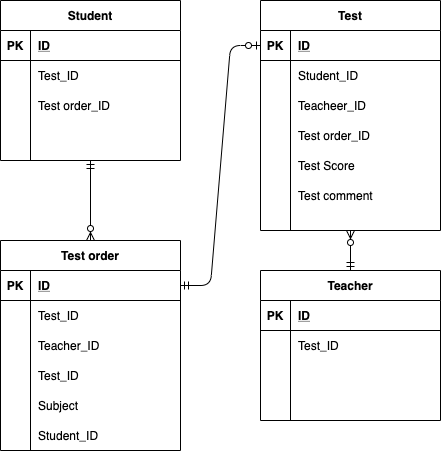

The diagram above was exported from draw.io. Its source (the exported page's mxGraphModel, read from the mxfile embedded in the PNG):
<mxGraphModel dx="529" dy="305" grid="1" gridSize="10" guides="1" tooltips="1" connect="1" arrows="1" fold="1" page="1" pageScale="1" pageWidth="827" pageHeight="1169" math="0" shadow="0">
  <root>
    <mxCell id="0" />
    <mxCell id="1" parent="0" />
    <mxCell id="2" value="Student" style="shape=table;startSize=30;container=1;collapsible=1;childLayout=tableLayout;fixedRows=1;rowLines=0;fontStyle=1;align=center;resizeLast=1;" parent="1" vertex="1">
      <mxGeometry x="60" y="80" width="180" height="160" as="geometry" />
    </mxCell>
    <mxCell id="3" value="" style="shape=partialRectangle;collapsible=0;dropTarget=0;pointerEvents=0;fillColor=none;top=0;left=0;bottom=1;right=0;points=[[0,0.5],[1,0.5]];portConstraint=eastwest;" parent="2" vertex="1">
      <mxGeometry y="30" width="180" height="30" as="geometry" />
    </mxCell>
    <mxCell id="4" value="PK" style="shape=partialRectangle;connectable=0;fillColor=none;top=0;left=0;bottom=0;right=0;fontStyle=1;overflow=hidden;" parent="3" vertex="1">
      <mxGeometry width="30" height="30" as="geometry" />
    </mxCell>
    <mxCell id="5" value="ID" style="shape=partialRectangle;connectable=0;fillColor=none;top=0;left=0;bottom=0;right=0;align=left;spacingLeft=6;fontStyle=5;overflow=hidden;" parent="3" vertex="1">
      <mxGeometry x="30" width="150" height="30" as="geometry" />
    </mxCell>
    <mxCell id="6" value="" style="shape=partialRectangle;collapsible=0;dropTarget=0;pointerEvents=0;fillColor=none;top=0;left=0;bottom=0;right=0;points=[[0,0.5],[1,0.5]];portConstraint=eastwest;" parent="2" vertex="1">
      <mxGeometry y="60" width="180" height="30" as="geometry" />
    </mxCell>
    <mxCell id="7" value="" style="shape=partialRectangle;connectable=0;fillColor=none;top=0;left=0;bottom=0;right=0;editable=1;overflow=hidden;" parent="6" vertex="1">
      <mxGeometry width="30" height="30" as="geometry" />
    </mxCell>
    <mxCell id="8" value="Test_ID" style="shape=partialRectangle;connectable=0;fillColor=none;top=0;left=0;bottom=0;right=0;align=left;spacingLeft=6;overflow=hidden;" parent="6" vertex="1">
      <mxGeometry x="30" width="150" height="30" as="geometry" />
    </mxCell>
    <mxCell id="9" value="" style="shape=partialRectangle;collapsible=0;dropTarget=0;pointerEvents=0;fillColor=none;top=0;left=0;bottom=0;right=0;points=[[0,0.5],[1,0.5]];portConstraint=eastwest;" parent="2" vertex="1">
      <mxGeometry y="90" width="180" height="30" as="geometry" />
    </mxCell>
    <mxCell id="10" value="" style="shape=partialRectangle;connectable=0;fillColor=none;top=0;left=0;bottom=0;right=0;editable=1;overflow=hidden;" parent="9" vertex="1">
      <mxGeometry width="30" height="30" as="geometry" />
    </mxCell>
    <mxCell id="11" value="Test order_ID" style="shape=partialRectangle;connectable=0;fillColor=none;top=0;left=0;bottom=0;right=0;align=left;spacingLeft=6;overflow=hidden;" parent="9" vertex="1">
      <mxGeometry x="30" width="150" height="30" as="geometry" />
    </mxCell>
    <mxCell id="12" value="" style="shape=partialRectangle;collapsible=0;dropTarget=0;pointerEvents=0;fillColor=none;top=0;left=0;bottom=0;right=0;points=[[0,0.5],[1,0.5]];portConstraint=eastwest;" parent="2" vertex="1">
      <mxGeometry y="120" width="180" height="30" as="geometry" />
    </mxCell>
    <mxCell id="13" value="" style="shape=partialRectangle;connectable=0;fillColor=none;top=0;left=0;bottom=0;right=0;editable=1;overflow=hidden;" parent="12" vertex="1">
      <mxGeometry width="30" height="30" as="geometry" />
    </mxCell>
    <mxCell id="14" value="" style="shape=partialRectangle;connectable=0;fillColor=none;top=0;left=0;bottom=0;right=0;align=left;spacingLeft=6;overflow=hidden;" parent="12" vertex="1">
      <mxGeometry x="30" width="150" height="30" as="geometry" />
    </mxCell>
    <mxCell id="15" value="Teacher" style="shape=table;startSize=30;container=1;collapsible=1;childLayout=tableLayout;fixedRows=1;rowLines=0;fontStyle=1;align=center;resizeLast=1;" parent="1" vertex="1">
      <mxGeometry x="320" y="350" width="180" height="150" as="geometry" />
    </mxCell>
    <mxCell id="16" value="" style="shape=partialRectangle;collapsible=0;dropTarget=0;pointerEvents=0;fillColor=none;top=0;left=0;bottom=1;right=0;points=[[0,0.5],[1,0.5]];portConstraint=eastwest;" parent="15" vertex="1">
      <mxGeometry y="30" width="180" height="30" as="geometry" />
    </mxCell>
    <mxCell id="17" value="PK" style="shape=partialRectangle;connectable=0;fillColor=none;top=0;left=0;bottom=0;right=0;fontStyle=1;overflow=hidden;" parent="16" vertex="1">
      <mxGeometry width="30" height="30" as="geometry" />
    </mxCell>
    <mxCell id="18" value="ID" style="shape=partialRectangle;connectable=0;fillColor=none;top=0;left=0;bottom=0;right=0;align=left;spacingLeft=6;fontStyle=5;overflow=hidden;" parent="16" vertex="1">
      <mxGeometry x="30" width="150" height="30" as="geometry" />
    </mxCell>
    <mxCell id="19" value="" style="shape=partialRectangle;collapsible=0;dropTarget=0;pointerEvents=0;fillColor=none;top=0;left=0;bottom=0;right=0;points=[[0,0.5],[1,0.5]];portConstraint=eastwest;" parent="15" vertex="1">
      <mxGeometry y="60" width="180" height="30" as="geometry" />
    </mxCell>
    <mxCell id="20" value="" style="shape=partialRectangle;connectable=0;fillColor=none;top=0;left=0;bottom=0;right=0;editable=1;overflow=hidden;" parent="19" vertex="1">
      <mxGeometry width="30" height="30" as="geometry" />
    </mxCell>
    <mxCell id="21" value="Test_ID" style="shape=partialRectangle;connectable=0;fillColor=none;top=0;left=0;bottom=0;right=0;align=left;spacingLeft=6;overflow=hidden;" parent="19" vertex="1">
      <mxGeometry x="30" width="150" height="30" as="geometry" />
    </mxCell>
    <mxCell id="22" value="" style="shape=partialRectangle;collapsible=0;dropTarget=0;pointerEvents=0;fillColor=none;top=0;left=0;bottom=0;right=0;points=[[0,0.5],[1,0.5]];portConstraint=eastwest;" parent="15" vertex="1">
      <mxGeometry y="90" width="180" height="30" as="geometry" />
    </mxCell>
    <mxCell id="23" value="" style="shape=partialRectangle;connectable=0;fillColor=none;top=0;left=0;bottom=0;right=0;editable=1;overflow=hidden;" parent="22" vertex="1">
      <mxGeometry width="30" height="30" as="geometry" />
    </mxCell>
    <mxCell id="24" value="" style="shape=partialRectangle;connectable=0;fillColor=none;top=0;left=0;bottom=0;right=0;align=left;spacingLeft=6;overflow=hidden;" parent="22" vertex="1">
      <mxGeometry x="30" width="150" height="30" as="geometry" />
    </mxCell>
    <mxCell id="25" value="" style="shape=partialRectangle;collapsible=0;dropTarget=0;pointerEvents=0;fillColor=none;top=0;left=0;bottom=0;right=0;points=[[0,0.5],[1,0.5]];portConstraint=eastwest;" parent="15" vertex="1">
      <mxGeometry y="120" width="180" height="30" as="geometry" />
    </mxCell>
    <mxCell id="26" value="" style="shape=partialRectangle;connectable=0;fillColor=none;top=0;left=0;bottom=0;right=0;editable=1;overflow=hidden;" parent="25" vertex="1">
      <mxGeometry width="30" height="30" as="geometry" />
    </mxCell>
    <mxCell id="27" value="" style="shape=partialRectangle;connectable=0;fillColor=none;top=0;left=0;bottom=0;right=0;align=left;spacingLeft=6;overflow=hidden;" parent="25" vertex="1">
      <mxGeometry x="30" width="150" height="30" as="geometry" />
    </mxCell>
    <mxCell id="28" value="Test" style="shape=table;startSize=30;container=1;collapsible=1;childLayout=tableLayout;fixedRows=1;rowLines=0;fontStyle=1;align=center;resizeLast=1;" parent="1" vertex="1">
      <mxGeometry x="320" y="80" width="180" height="230" as="geometry" />
    </mxCell>
    <mxCell id="29" value="" style="shape=partialRectangle;collapsible=0;dropTarget=0;pointerEvents=0;fillColor=none;top=0;left=0;bottom=1;right=0;points=[[0,0.5],[1,0.5]];portConstraint=eastwest;" parent="28" vertex="1">
      <mxGeometry y="30" width="180" height="30" as="geometry" />
    </mxCell>
    <mxCell id="30" value="PK" style="shape=partialRectangle;connectable=0;fillColor=none;top=0;left=0;bottom=0;right=0;fontStyle=1;overflow=hidden;" parent="29" vertex="1">
      <mxGeometry width="30" height="30" as="geometry" />
    </mxCell>
    <mxCell id="31" value="ID" style="shape=partialRectangle;connectable=0;fillColor=none;top=0;left=0;bottom=0;right=0;align=left;spacingLeft=6;fontStyle=5;overflow=hidden;" parent="29" vertex="1">
      <mxGeometry x="30" width="150" height="30" as="geometry" />
    </mxCell>
    <mxCell id="32" value="" style="shape=partialRectangle;collapsible=0;dropTarget=0;pointerEvents=0;fillColor=none;top=0;left=0;bottom=0;right=0;points=[[0,0.5],[1,0.5]];portConstraint=eastwest;" parent="28" vertex="1">
      <mxGeometry y="60" width="180" height="30" as="geometry" />
    </mxCell>
    <mxCell id="33" value="" style="shape=partialRectangle;connectable=0;fillColor=none;top=0;left=0;bottom=0;right=0;editable=1;overflow=hidden;" parent="32" vertex="1">
      <mxGeometry width="30" height="30" as="geometry" />
    </mxCell>
    <mxCell id="34" value="Student_ID" style="shape=partialRectangle;connectable=0;fillColor=none;top=0;left=0;bottom=0;right=0;align=left;spacingLeft=6;overflow=hidden;" parent="32" vertex="1">
      <mxGeometry x="30" width="150" height="30" as="geometry" />
    </mxCell>
    <mxCell id="35" value="" style="shape=partialRectangle;collapsible=0;dropTarget=0;pointerEvents=0;fillColor=none;top=0;left=0;bottom=0;right=0;points=[[0,0.5],[1,0.5]];portConstraint=eastwest;" parent="28" vertex="1">
      <mxGeometry y="90" width="180" height="30" as="geometry" />
    </mxCell>
    <mxCell id="36" value="" style="shape=partialRectangle;connectable=0;fillColor=none;top=0;left=0;bottom=0;right=0;editable=1;overflow=hidden;" parent="35" vertex="1">
      <mxGeometry width="30" height="30" as="geometry" />
    </mxCell>
    <mxCell id="37" value="Teacheer_ID" style="shape=partialRectangle;connectable=0;fillColor=none;top=0;left=0;bottom=0;right=0;align=left;spacingLeft=6;overflow=hidden;" parent="35" vertex="1">
      <mxGeometry x="30" width="150" height="30" as="geometry" />
    </mxCell>
    <mxCell id="38" value="" style="shape=partialRectangle;collapsible=0;dropTarget=0;pointerEvents=0;fillColor=none;top=0;left=0;bottom=0;right=0;points=[[0,0.5],[1,0.5]];portConstraint=eastwest;" parent="28" vertex="1">
      <mxGeometry y="120" width="180" height="30" as="geometry" />
    </mxCell>
    <mxCell id="39" value="" style="shape=partialRectangle;connectable=0;fillColor=none;top=0;left=0;bottom=0;right=0;editable=1;overflow=hidden;" parent="38" vertex="1">
      <mxGeometry width="30" height="30" as="geometry" />
    </mxCell>
    <mxCell id="40" value="Test order_ID" style="shape=partialRectangle;connectable=0;fillColor=none;top=0;left=0;bottom=0;right=0;align=left;spacingLeft=6;overflow=hidden;" parent="38" vertex="1">
      <mxGeometry x="30" width="150" height="30" as="geometry" />
    </mxCell>
    <mxCell id="41" value="Test order" style="shape=table;startSize=30;container=1;collapsible=1;childLayout=tableLayout;fixedRows=1;rowLines=0;fontStyle=1;align=center;resizeLast=1;" parent="1" vertex="1">
      <mxGeometry x="60" y="320" width="180" height="210" as="geometry" />
    </mxCell>
    <mxCell id="42" value="" style="shape=partialRectangle;collapsible=0;dropTarget=0;pointerEvents=0;fillColor=none;top=0;left=0;bottom=1;right=0;points=[[0,0.5],[1,0.5]];portConstraint=eastwest;" parent="41" vertex="1">
      <mxGeometry y="30" width="180" height="30" as="geometry" />
    </mxCell>
    <mxCell id="43" value="PK" style="shape=partialRectangle;connectable=0;fillColor=none;top=0;left=0;bottom=0;right=0;fontStyle=1;overflow=hidden;" parent="42" vertex="1">
      <mxGeometry width="30" height="30" as="geometry" />
    </mxCell>
    <mxCell id="44" value="ID" style="shape=partialRectangle;connectable=0;fillColor=none;top=0;left=0;bottom=0;right=0;align=left;spacingLeft=6;fontStyle=5;overflow=hidden;" parent="42" vertex="1">
      <mxGeometry x="30" width="150" height="30" as="geometry" />
    </mxCell>
    <mxCell id="45" value="" style="shape=partialRectangle;collapsible=0;dropTarget=0;pointerEvents=0;fillColor=none;top=0;left=0;bottom=0;right=0;points=[[0,0.5],[1,0.5]];portConstraint=eastwest;" parent="41" vertex="1">
      <mxGeometry y="60" width="180" height="30" as="geometry" />
    </mxCell>
    <mxCell id="46" value="" style="shape=partialRectangle;connectable=0;fillColor=none;top=0;left=0;bottom=0;right=0;editable=1;overflow=hidden;" parent="45" vertex="1">
      <mxGeometry width="30" height="30" as="geometry" />
    </mxCell>
    <mxCell id="47" value="Test_ID" style="shape=partialRectangle;connectable=0;fillColor=none;top=0;left=0;bottom=0;right=0;align=left;spacingLeft=6;overflow=hidden;" parent="45" vertex="1">
      <mxGeometry x="30" width="150" height="30" as="geometry" />
    </mxCell>
    <mxCell id="48" value="" style="shape=partialRectangle;collapsible=0;dropTarget=0;pointerEvents=0;fillColor=none;top=0;left=0;bottom=0;right=0;points=[[0,0.5],[1,0.5]];portConstraint=eastwest;" parent="41" vertex="1">
      <mxGeometry y="90" width="180" height="30" as="geometry" />
    </mxCell>
    <mxCell id="49" value="" style="shape=partialRectangle;connectable=0;fillColor=none;top=0;left=0;bottom=0;right=0;editable=1;overflow=hidden;" parent="48" vertex="1">
      <mxGeometry width="30" height="30" as="geometry" />
    </mxCell>
    <mxCell id="50" value="Teacher_ID" style="shape=partialRectangle;connectable=0;fillColor=none;top=0;left=0;bottom=0;right=0;align=left;spacingLeft=6;overflow=hidden;" parent="48" vertex="1">
      <mxGeometry x="30" width="150" height="30" as="geometry" />
    </mxCell>
    <mxCell id="51" value="" style="shape=partialRectangle;collapsible=0;dropTarget=0;pointerEvents=0;fillColor=none;top=0;left=0;bottom=0;right=0;points=[[0,0.5],[1,0.5]];portConstraint=eastwest;" parent="41" vertex="1">
      <mxGeometry y="120" width="180" height="30" as="geometry" />
    </mxCell>
    <mxCell id="52" value="" style="shape=partialRectangle;connectable=0;fillColor=none;top=0;left=0;bottom=0;right=0;editable=1;overflow=hidden;" parent="51" vertex="1">
      <mxGeometry width="30" height="30" as="geometry" />
    </mxCell>
    <mxCell id="53" value="Test_ID" style="shape=partialRectangle;connectable=0;fillColor=none;top=0;left=0;bottom=0;right=0;align=left;spacingLeft=6;overflow=hidden;" parent="51" vertex="1">
      <mxGeometry x="30" width="150" height="30" as="geometry" />
    </mxCell>
    <mxCell id="55" value="" style="fontSize=12;html=1;endArrow=ERzeroToMany;startArrow=ERmandOne;exitX=0.5;exitY=1;exitDx=0;exitDy=0;" parent="1" source="2" target="41" edge="1">
      <mxGeometry width="100" height="100" relative="1" as="geometry">
        <mxPoint x="250" y="135" as="sourcePoint" />
        <mxPoint x="440" y="300" as="targetPoint" />
      </mxGeometry>
    </mxCell>
    <mxCell id="57" value="" style="fontSize=12;html=1;endArrow=ERzeroToMany;startArrow=ERmandOne;exitX=0.5;exitY=0;exitDx=0;exitDy=0;" parent="1" source="15" edge="1">
      <mxGeometry width="100" height="100" relative="1" as="geometry">
        <mxPoint x="260" y="145" as="sourcePoint" />
        <mxPoint x="410" y="310" as="targetPoint" />
      </mxGeometry>
    </mxCell>
    <mxCell id="60" value="Test Score" style="shape=partialRectangle;connectable=0;fillColor=none;top=0;left=0;bottom=0;right=0;align=left;spacingLeft=6;overflow=hidden;" parent="1" vertex="1">
      <mxGeometry x="350" y="230" width="150" height="30" as="geometry" />
    </mxCell>
    <mxCell id="61" value="Test comment" style="shape=partialRectangle;connectable=0;fillColor=none;top=0;left=0;bottom=0;right=0;align=left;spacingLeft=6;overflow=hidden;" vertex="1" parent="1">
      <mxGeometry x="350" y="260" width="150" height="30" as="geometry" />
    </mxCell>
    <mxCell id="62" value="Subject" style="shape=partialRectangle;connectable=0;fillColor=none;top=0;left=0;bottom=0;right=0;align=left;spacingLeft=6;overflow=hidden;" vertex="1" parent="1">
      <mxGeometry x="90" y="470" width="150" height="30" as="geometry" />
    </mxCell>
    <mxCell id="63" value="" style="edgeStyle=entityRelationEdgeStyle;fontSize=12;html=1;endArrow=ERzeroToOne;startArrow=ERmandOne;entryX=0;entryY=0.5;entryDx=0;entryDy=0;exitX=1;exitY=0.5;exitDx=0;exitDy=0;" edge="1" parent="1" source="42" target="29">
      <mxGeometry width="100" height="100" relative="1" as="geometry">
        <mxPoint x="220" y="270" as="sourcePoint" />
        <mxPoint x="320" y="190" as="targetPoint" />
      </mxGeometry>
    </mxCell>
    <mxCell id="64" value="Student_ID" style="shape=partialRectangle;connectable=0;fillColor=none;top=0;left=0;bottom=0;right=0;align=left;spacingLeft=6;overflow=hidden;" vertex="1" parent="1">
      <mxGeometry x="90" y="500" width="150" height="30" as="geometry" />
    </mxCell>
  </root>
</mxGraphModel>